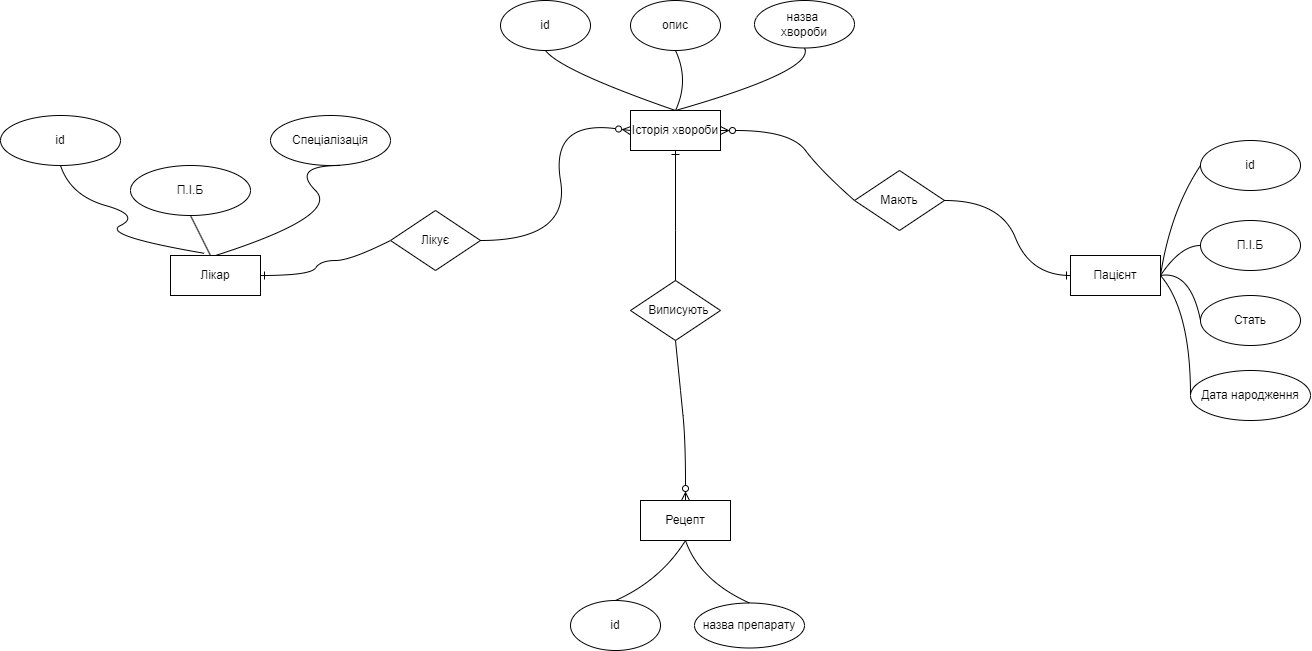

The diagram above was exported from draw.io. Its source (the exported page's mxGraphModel, read from the mxfile embedded in the PNG):
<mxGraphModel dx="2430" dy="872" grid="1" gridSize="10" guides="1" tooltips="1" connect="1" arrows="1" fold="1" page="1" pageScale="1" pageWidth="827" pageHeight="1169" math="0" shadow="0">
  <root>
    <mxCell id="0" />
    <mxCell id="1" parent="0" />
    <mxCell id="EYuMTao5vbD9je8HPkK4-1" value="Пацієнт" style="rounded=0;whiteSpace=wrap;html=1;" vertex="1" parent="1">
      <mxGeometry x="680" y="295" width="90" height="40" as="geometry" />
    </mxCell>
    <mxCell id="EYuMTao5vbD9je8HPkK4-3" value="Лікар" style="rounded=0;whiteSpace=wrap;html=1;" vertex="1" parent="1">
      <mxGeometry x="-220" y="295" width="90" height="40" as="geometry" />
    </mxCell>
    <mxCell id="EYuMTao5vbD9je8HPkK4-5" value="Історія хвороби" style="rounded=0;whiteSpace=wrap;html=1;" vertex="1" parent="1">
      <mxGeometry x="240" y="150" width="90" height="40" as="geometry" />
    </mxCell>
    <mxCell id="EYuMTao5vbD9je8HPkK4-7" value="id" style="ellipse;whiteSpace=wrap;html=1;" vertex="1" parent="1">
      <mxGeometry x="810" y="180" width="100" height="50" as="geometry" />
    </mxCell>
    <mxCell id="EYuMTao5vbD9je8HPkK4-9" value="П.І.Б" style="ellipse;whiteSpace=wrap;html=1;" vertex="1" parent="1">
      <mxGeometry x="810" y="260" width="100" height="50" as="geometry" />
    </mxCell>
    <mxCell id="EYuMTao5vbD9je8HPkK4-10" value="Стать" style="ellipse;whiteSpace=wrap;html=1;" vertex="1" parent="1">
      <mxGeometry x="810" y="335" width="100" height="50" as="geometry" />
    </mxCell>
    <mxCell id="EYuMTao5vbD9je8HPkK4-11" value="Дата народження" style="ellipse;whiteSpace=wrap;html=1;" vertex="1" parent="1">
      <mxGeometry x="800" y="410" width="120" height="50" as="geometry" />
    </mxCell>
    <mxCell id="EYuMTao5vbD9je8HPkK4-19" value="id" style="ellipse;whiteSpace=wrap;html=1;" vertex="1" parent="1">
      <mxGeometry x="-390" y="155" width="120" height="50" as="geometry" />
    </mxCell>
    <mxCell id="EYuMTao5vbD9je8HPkK4-22" value="П.І.Б" style="ellipse;whiteSpace=wrap;html=1;" vertex="1" parent="1">
      <mxGeometry x="-260" y="205" width="120" height="50" as="geometry" />
    </mxCell>
    <mxCell id="EYuMTao5vbD9je8HPkK4-23" value="Спеціалізація" style="ellipse;whiteSpace=wrap;html=1;" vertex="1" parent="1">
      <mxGeometry x="-120" y="155" width="120" height="50" as="geometry" />
    </mxCell>
    <mxCell id="EYuMTao5vbD9je8HPkK4-24" value="" style="endArrow=none;html=1;rounded=0;exitX=0.444;exitY=0;exitDx=0;exitDy=0;exitPerimeter=0;" edge="1" parent="1" source="EYuMTao5vbD9je8HPkK4-3">
      <mxGeometry width="50" height="50" relative="1" as="geometry">
        <mxPoint x="-250" y="305" as="sourcePoint" />
        <mxPoint x="-200" y="255" as="targetPoint" />
        <Array as="points" />
      </mxGeometry>
    </mxCell>
    <mxCell id="EYuMTao5vbD9je8HPkK4-25" value="" style="curved=1;endArrow=none;html=1;rounded=0;entryX=0.5;entryY=1;entryDx=0;entryDy=0;exitX=0.378;exitY=-0.054;exitDx=0;exitDy=0;exitPerimeter=0;endFill=0;" edge="1" parent="1" source="EYuMTao5vbD9je8HPkK4-3" target="EYuMTao5vbD9je8HPkK4-19">
      <mxGeometry width="50" height="50" relative="1" as="geometry">
        <mxPoint x="-270" y="305" as="sourcePoint" />
        <mxPoint x="-200" y="255" as="targetPoint" />
        <Array as="points">
          <mxPoint x="-290" y="275" />
          <mxPoint x="-250" y="255" />
          <mxPoint x="-320" y="235" />
        </Array>
      </mxGeometry>
    </mxCell>
    <mxCell id="EYuMTao5vbD9je8HPkK4-26" value="" style="curved=1;endArrow=none;html=1;rounded=0;exitX=0.5;exitY=0;exitDx=0;exitDy=0;endFill=0;" edge="1" parent="1" source="EYuMTao5vbD9je8HPkK4-3">
      <mxGeometry width="50" height="50" relative="1" as="geometry">
        <mxPoint x="-100" y="255" as="sourcePoint" />
        <mxPoint x="-50" y="205" as="targetPoint" />
        <Array as="points">
          <mxPoint x="-50" y="255" />
          <mxPoint x="-100" y="205" />
        </Array>
      </mxGeometry>
    </mxCell>
    <mxCell id="EYuMTao5vbD9je8HPkK4-31" value="Рецепт" style="rounded=0;whiteSpace=wrap;html=1;" vertex="1" parent="1">
      <mxGeometry x="250" y="540" width="90" height="40" as="geometry" />
    </mxCell>
    <mxCell id="EYuMTao5vbD9je8HPkK4-33" value="id" style="ellipse;whiteSpace=wrap;html=1;" vertex="1" parent="1">
      <mxGeometry x="110" y="40" width="90" height="50" as="geometry" />
    </mxCell>
    <mxCell id="EYuMTao5vbD9je8HPkK4-35" value="назва&amp;nbsp;&lt;br&gt;хвороби" style="ellipse;whiteSpace=wrap;html=1;" vertex="1" parent="1">
      <mxGeometry x="364" y="40" width="100" height="47.5" as="geometry" />
    </mxCell>
    <mxCell id="EYuMTao5vbD9je8HPkK4-36" value="опис" style="ellipse;whiteSpace=wrap;html=1;" vertex="1" parent="1">
      <mxGeometry x="240" y="40" width="90" height="50" as="geometry" />
    </mxCell>
    <mxCell id="EYuMTao5vbD9je8HPkK4-38" value="id" style="ellipse;whiteSpace=wrap;html=1;" vertex="1" parent="1">
      <mxGeometry x="180" y="640" width="90" height="50" as="geometry" />
    </mxCell>
    <mxCell id="EYuMTao5vbD9je8HPkK4-39" value="назва препарату" style="ellipse;whiteSpace=wrap;html=1;" vertex="1" parent="1">
      <mxGeometry x="304" y="642.5" width="110" height="45" as="geometry" />
    </mxCell>
    <mxCell id="EYuMTao5vbD9je8HPkK4-57" value="" style="curved=1;endArrow=none;html=1;rounded=0;endFill=0;entryX=0.5;entryY=1;entryDx=0;entryDy=0;exitX=0.5;exitY=0;exitDx=0;exitDy=0;" edge="1" parent="1" source="EYuMTao5vbD9je8HPkK4-5" target="EYuMTao5vbD9je8HPkK4-33">
      <mxGeometry width="50" height="50" relative="1" as="geometry">
        <mxPoint x="170" y="160" as="sourcePoint" />
        <mxPoint x="220" y="110" as="targetPoint" />
        <Array as="points">
          <mxPoint x="170" y="110" />
        </Array>
      </mxGeometry>
    </mxCell>
    <mxCell id="EYuMTao5vbD9je8HPkK4-58" value="" style="curved=1;endArrow=none;html=1;rounded=0;endFill=0;entryX=0.5;entryY=1;entryDx=0;entryDy=0;exitX=0.5;exitY=0;exitDx=0;exitDy=0;" edge="1" parent="1" source="EYuMTao5vbD9je8HPkK4-5" target="EYuMTao5vbD9je8HPkK4-35">
      <mxGeometry width="50" height="50" relative="1" as="geometry">
        <mxPoint x="280" y="140" as="sourcePoint" />
        <mxPoint x="410" y="90" as="targetPoint" />
        <Array as="points">
          <mxPoint x="425" y="110" />
        </Array>
      </mxGeometry>
    </mxCell>
    <mxCell id="EYuMTao5vbD9je8HPkK4-61" value="" style="curved=1;endArrow=none;html=1;rounded=0;endFill=0;entryX=0.5;entryY=1;entryDx=0;entryDy=0;exitX=0.5;exitY=0;exitDx=0;exitDy=0;" edge="1" parent="1" source="EYuMTao5vbD9je8HPkK4-5" target="EYuMTao5vbD9je8HPkK4-36">
      <mxGeometry width="50" height="50" relative="1" as="geometry">
        <mxPoint x="414" y="160" as="sourcePoint" />
        <mxPoint x="284" y="100" as="targetPoint" />
        <Array as="points">
          <mxPoint x="299" y="120" />
        </Array>
      </mxGeometry>
    </mxCell>
    <mxCell id="EYuMTao5vbD9je8HPkK4-62" value="" style="curved=1;endArrow=none;html=1;rounded=0;endFill=0;exitX=0.5;exitY=0;exitDx=0;exitDy=0;" edge="1" parent="1" source="EYuMTao5vbD9je8HPkK4-39">
      <mxGeometry width="50" height="50" relative="1" as="geometry">
        <mxPoint x="424" y="660" as="sourcePoint" />
        <mxPoint x="295" y="580" as="targetPoint" />
        <Array as="points">
          <mxPoint x="309" y="620" />
        </Array>
      </mxGeometry>
    </mxCell>
    <mxCell id="EYuMTao5vbD9je8HPkK4-63" value="" style="curved=1;endArrow=none;html=1;rounded=0;endFill=0;entryX=0.5;entryY=1;entryDx=0;entryDy=0;exitX=0.5;exitY=0;exitDx=0;exitDy=0;" edge="1" parent="1" source="EYuMTao5vbD9je8HPkK4-38" target="EYuMTao5vbD9je8HPkK4-31">
      <mxGeometry width="50" height="50" relative="1" as="geometry">
        <mxPoint x="270" y="633" as="sourcePoint" />
        <mxPoint x="206" y="570" as="targetPoint" />
        <Array as="points">
          <mxPoint x="270" y="620" />
        </Array>
      </mxGeometry>
    </mxCell>
    <mxCell id="EYuMTao5vbD9je8HPkK4-65" value="" style="curved=1;endArrow=none;html=1;rounded=0;endFill=0;entryX=1;entryY=0.5;entryDx=0;entryDy=0;exitX=0;exitY=0.5;exitDx=0;exitDy=0;" edge="1" parent="1" source="EYuMTao5vbD9je8HPkK4-7" target="EYuMTao5vbD9je8HPkK4-1">
      <mxGeometry width="50" height="50" relative="1" as="geometry">
        <mxPoint x="794" y="270" as="sourcePoint" />
        <mxPoint x="730" y="207" as="targetPoint" />
        <Array as="points">
          <mxPoint x="780" y="250" />
        </Array>
      </mxGeometry>
    </mxCell>
    <mxCell id="EYuMTao5vbD9je8HPkK4-66" value="" style="curved=1;endArrow=none;html=1;rounded=0;endFill=0;entryX=1;entryY=0.5;entryDx=0;entryDy=0;exitX=0;exitY=0.5;exitDx=0;exitDy=0;" edge="1" parent="1" source="EYuMTao5vbD9je8HPkK4-9" target="EYuMTao5vbD9je8HPkK4-1">
      <mxGeometry width="50" height="50" relative="1" as="geometry">
        <mxPoint x="820" y="215" as="sourcePoint" />
        <mxPoint x="760" y="325" as="targetPoint" />
        <Array as="points">
          <mxPoint x="790" y="285" />
        </Array>
      </mxGeometry>
    </mxCell>
    <mxCell id="EYuMTao5vbD9je8HPkK4-67" value="" style="curved=1;endArrow=none;html=1;rounded=0;endFill=0;entryX=1;entryY=0.5;entryDx=0;entryDy=0;exitX=0;exitY=0.5;exitDx=0;exitDy=0;" edge="1" parent="1" source="EYuMTao5vbD9je8HPkK4-10" target="EYuMTao5vbD9je8HPkK4-1">
      <mxGeometry width="50" height="50" relative="1" as="geometry">
        <mxPoint x="830" y="225" as="sourcePoint" />
        <mxPoint x="770" y="335" as="targetPoint" />
        <Array as="points">
          <mxPoint x="800" y="310" />
        </Array>
      </mxGeometry>
    </mxCell>
    <mxCell id="EYuMTao5vbD9je8HPkK4-68" value="" style="curved=1;endArrow=none;html=1;rounded=0;endFill=0;entryX=1;entryY=0.5;entryDx=0;entryDy=0;exitX=0;exitY=0.5;exitDx=0;exitDy=0;" edge="1" parent="1" source="EYuMTao5vbD9je8HPkK4-11" target="EYuMTao5vbD9je8HPkK4-1">
      <mxGeometry width="50" height="50" relative="1" as="geometry">
        <mxPoint x="840" y="235" as="sourcePoint" />
        <mxPoint x="780" y="345" as="targetPoint" />
        <Array as="points">
          <mxPoint x="800" y="350" />
        </Array>
      </mxGeometry>
    </mxCell>
    <mxCell id="EYuMTao5vbD9je8HPkK4-69" value="Лікує" style="rhombus;whiteSpace=wrap;html=1;" vertex="1" parent="1">
      <mxGeometry y="250" width="90" height="60" as="geometry" />
    </mxCell>
    <mxCell id="EYuMTao5vbD9je8HPkK4-70" value="Мають" style="rhombus;whiteSpace=wrap;html=1;" vertex="1" parent="1">
      <mxGeometry x="464" y="210" width="90" height="60" as="geometry" />
    </mxCell>
    <mxCell id="EYuMTao5vbD9je8HPkK4-71" value="&amp;nbsp; Виписують" style="rhombus;whiteSpace=wrap;html=1;" vertex="1" parent="1">
      <mxGeometry x="240" y="320" width="90" height="60" as="geometry" />
    </mxCell>
    <mxCell id="EYuMTao5vbD9je8HPkK4-72" value="" style="curved=1;endArrow=none;html=1;rounded=0;entryX=0;entryY=0.5;entryDx=0;entryDy=0;exitX=1;exitY=0.5;exitDx=0;exitDy=0;endFill=0;startArrow=ERone;startFill=0;" edge="1" parent="1" source="EYuMTao5vbD9je8HPkK4-3" target="EYuMTao5vbD9je8HPkK4-69">
      <mxGeometry width="50" height="50" relative="1" as="geometry">
        <mxPoint x="-130" y="315" as="sourcePoint" />
        <mxPoint x="-80" y="265" as="targetPoint" />
        <Array as="points">
          <mxPoint x="-80" y="315" />
          <mxPoint x="-70" y="300" />
          <mxPoint x="-40" y="300" />
        </Array>
      </mxGeometry>
    </mxCell>
    <mxCell id="EYuMTao5vbD9je8HPkK4-74" value="" style="curved=1;endArrow=ERzeroToMany;html=1;rounded=0;entryX=0;entryY=0.5;entryDx=0;entryDy=0;exitX=1;exitY=0.5;exitDx=0;exitDy=0;endFill=0;" edge="1" parent="1" source="EYuMTao5vbD9je8HPkK4-69" target="EYuMTao5vbD9je8HPkK4-5">
      <mxGeometry width="50" height="50" relative="1" as="geometry">
        <mxPoint x="110" y="280" as="sourcePoint" />
        <mxPoint x="250" y="255" as="targetPoint" />
        <Array as="points">
          <mxPoint x="180" y="280" />
          <mxPoint x="160" y="160" />
        </Array>
      </mxGeometry>
    </mxCell>
    <mxCell id="EYuMTao5vbD9je8HPkK4-75" value="" style="curved=1;endArrow=ERone;html=1;rounded=0;entryX=0.5;entryY=1;entryDx=0;entryDy=0;exitX=0.5;exitY=0;exitDx=0;exitDy=0;endFill=0;" edge="1" parent="1" source="EYuMTao5vbD9je8HPkK4-71" target="EYuMTao5vbD9je8HPkK4-5">
      <mxGeometry width="50" height="50" relative="1" as="geometry">
        <mxPoint x="270" y="270" as="sourcePoint" />
        <mxPoint x="320" y="220" as="targetPoint" />
        <Array as="points">
          <mxPoint x="285" y="270" />
        </Array>
      </mxGeometry>
    </mxCell>
    <mxCell id="EYuMTao5vbD9je8HPkK4-76" value="" style="curved=1;endArrow=ERzeroToMany;html=1;rounded=0;entryX=0.5;entryY=0;entryDx=0;entryDy=0;exitX=0.5;exitY=1;exitDx=0;exitDy=0;endFill=0;" edge="1" parent="1" source="EYuMTao5vbD9je8HPkK4-71" target="EYuMTao5vbD9je8HPkK4-31">
      <mxGeometry width="50" height="50" relative="1" as="geometry">
        <mxPoint x="280" y="410" as="sourcePoint" />
        <mxPoint x="420" y="385" as="targetPoint" />
        <Array as="points">
          <mxPoint x="290" y="430" />
          <mxPoint x="295" y="480" />
        </Array>
      </mxGeometry>
    </mxCell>
    <mxCell id="EYuMTao5vbD9je8HPkK4-77" value="" style="curved=1;endArrow=none;html=1;rounded=0;entryX=0;entryY=0.5;entryDx=0;entryDy=0;exitX=1;exitY=0.5;exitDx=0;exitDy=0;startArrow=ERzeroToMany;startFill=0;endFill=0;" edge="1" parent="1" source="EYuMTao5vbD9je8HPkK4-5" target="EYuMTao5vbD9je8HPkK4-70">
      <mxGeometry width="50" height="50" relative="1" as="geometry">
        <mxPoint x="350" y="175" as="sourcePoint" />
        <mxPoint x="490" y="150" as="targetPoint" />
        <Array as="points">
          <mxPoint x="400" y="170" />
          <mxPoint x="430" y="210" />
        </Array>
      </mxGeometry>
    </mxCell>
    <mxCell id="EYuMTao5vbD9je8HPkK4-78" value="" style="curved=1;endArrow=ERone;html=1;rounded=0;entryX=0;entryY=0.5;entryDx=0;entryDy=0;exitX=1;exitY=0.5;exitDx=0;exitDy=0;endFill=0;" edge="1" parent="1" source="EYuMTao5vbD9je8HPkK4-70" target="EYuMTao5vbD9je8HPkK4-1">
      <mxGeometry width="50" height="50" relative="1" as="geometry">
        <mxPoint x="580" y="255" as="sourcePoint" />
        <mxPoint x="720" y="230" as="targetPoint" />
        <Array as="points">
          <mxPoint x="610" y="240" />
          <mxPoint x="640" y="315" />
        </Array>
      </mxGeometry>
    </mxCell>
  </root>
</mxGraphModel>